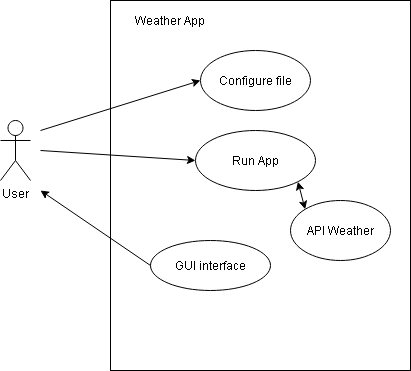

The diagram above was exported from draw.io. Its source (the exported page's mxGraphModel, read from the mxfile embedded in the PNG):
<mxGraphModel dx="1422" dy="763" grid="1" gridSize="10" guides="1" tooltips="1" connect="1" arrows="1" fold="1" page="1" pageScale="1" pageWidth="850" pageHeight="1100" math="0" shadow="0">
  <root>
    <mxCell id="0" />
    <mxCell id="1" parent="0" />
    <mxCell id="GA184zPY5erQjQURs_KR-1" value="User" style="shape=umlActor;verticalLabelPosition=bottom;verticalAlign=top;html=1;" vertex="1" parent="1">
      <mxGeometry x="240" y="320" width="30" height="60" as="geometry" />
    </mxCell>
    <mxCell id="GA184zPY5erQjQURs_KR-2" value="" style="rounded=0;whiteSpace=wrap;html=1;" vertex="1" parent="1">
      <mxGeometry x="350" y="200" width="300" height="370" as="geometry" />
    </mxCell>
    <mxCell id="GA184zPY5erQjQURs_KR-3" value="Weather App" style="text;html=1;strokeColor=none;fillColor=none;align=center;verticalAlign=middle;whiteSpace=wrap;rounded=0;" vertex="1" parent="1">
      <mxGeometry x="360" y="210" width="100" height="20" as="geometry" />
    </mxCell>
    <mxCell id="GA184zPY5erQjQURs_KR-4" value="&lt;div&gt;Configure file&lt;/div&gt;" style="ellipse;whiteSpace=wrap;html=1;" vertex="1" parent="1">
      <mxGeometry x="440" y="250" width="110" height="60" as="geometry" />
    </mxCell>
    <mxCell id="GA184zPY5erQjQURs_KR-5" value="Run App" style="ellipse;whiteSpace=wrap;html=1;" vertex="1" parent="1">
      <mxGeometry x="435" y="330" width="120" height="60" as="geometry" />
    </mxCell>
    <mxCell id="GA184zPY5erQjQURs_KR-6" value="GUI interface" style="ellipse;whiteSpace=wrap;html=1;" vertex="1" parent="1">
      <mxGeometry x="390" y="440" width="120" height="50" as="geometry" />
    </mxCell>
    <mxCell id="GA184zPY5erQjQURs_KR-7" value="API Weather" style="ellipse;whiteSpace=wrap;html=1;" vertex="1" parent="1">
      <mxGeometry x="530" y="400" width="100" height="60" as="geometry" />
    </mxCell>
    <mxCell id="GA184zPY5erQjQURs_KR-8" value="" style="endArrow=classic;startArrow=classic;html=1;entryX=0;entryY=0;entryDx=0;entryDy=0;exitX=1;exitY=1;exitDx=0;exitDy=0;" edge="1" parent="1" source="GA184zPY5erQjQURs_KR-5" target="GA184zPY5erQjQURs_KR-7">
      <mxGeometry width="50" height="50" relative="1" as="geometry">
        <mxPoint x="510" y="430" as="sourcePoint" />
        <mxPoint x="560" y="380" as="targetPoint" />
      </mxGeometry>
    </mxCell>
    <mxCell id="GA184zPY5erQjQURs_KR-9" value="" style="endArrow=classic;html=1;entryX=0;entryY=0.5;entryDx=0;entryDy=0;" edge="1" parent="1" target="GA184zPY5erQjQURs_KR-4">
      <mxGeometry width="50" height="50" relative="1" as="geometry">
        <mxPoint x="280" y="330" as="sourcePoint" />
        <mxPoint x="340" y="310" as="targetPoint" />
      </mxGeometry>
    </mxCell>
    <mxCell id="GA184zPY5erQjQURs_KR-10" value="" style="endArrow=classic;html=1;entryX=0;entryY=0.5;entryDx=0;entryDy=0;" edge="1" parent="1" target="GA184zPY5erQjQURs_KR-5">
      <mxGeometry width="50" height="50" relative="1" as="geometry">
        <mxPoint x="280" y="350" as="sourcePoint" />
        <mxPoint x="390" y="340" as="targetPoint" />
      </mxGeometry>
    </mxCell>
    <mxCell id="GA184zPY5erQjQURs_KR-11" value="" style="endArrow=classic;html=1;exitX=0;exitY=0.5;exitDx=0;exitDy=0;" edge="1" parent="1" source="GA184zPY5erQjQURs_KR-6">
      <mxGeometry width="50" height="50" relative="1" as="geometry">
        <mxPoint x="400" y="410" as="sourcePoint" />
        <mxPoint x="280" y="390" as="targetPoint" />
      </mxGeometry>
    </mxCell>
  </root>
</mxGraphModel>